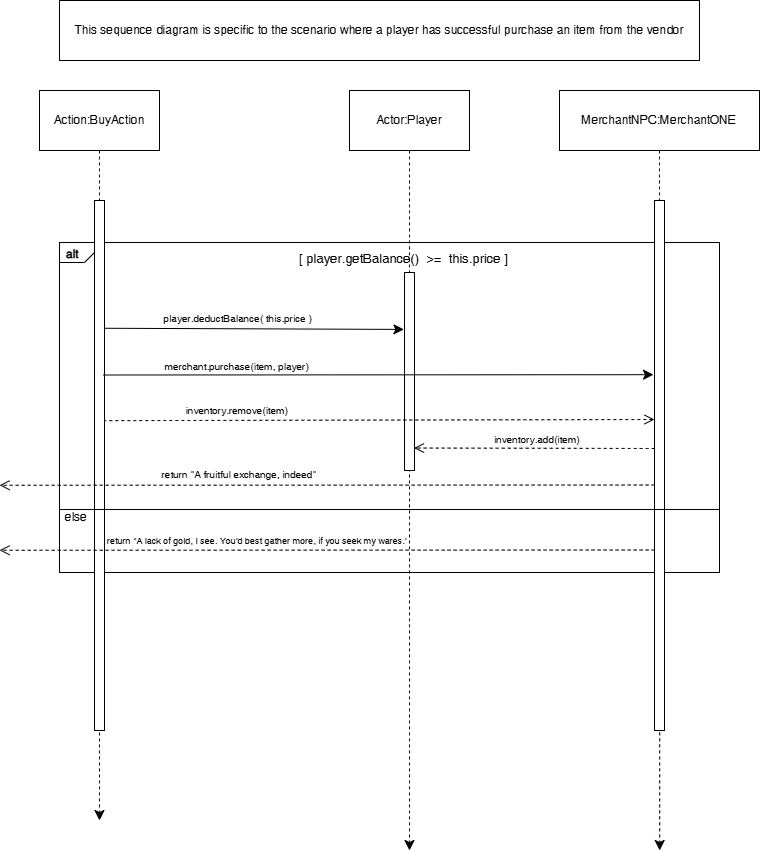

The diagram above was exported from draw.io. Its source (the exported page's mxGraphModel, read from the mxfile embedded in the PNG):
<mxGraphModel dx="2270" dy="1920" grid="1" gridSize="10" guides="1" tooltips="1" connect="1" arrows="1" fold="1" page="1" pageScale="1" pageWidth="850" pageHeight="1100" math="0" shadow="0">
  <root>
    <mxCell id="0" />
    <mxCell id="1" parent="0" />
    <mxCell id="TjXSu_3UeuA1gACcgis0-11" value="" style="html=1;shape=mxgraph.sysml.package;labelX=35;whiteSpace=wrap;align=center;fillColor=none;" vertex="1" parent="1">
      <mxGeometry x="-140" y="152" width="660" height="330" as="geometry" />
    </mxCell>
    <mxCell id="TjXSu_3UeuA1gACcgis0-12" value="alt" style="html=1;align=left;verticalAlign=top;labelPosition=left;verticalLabelPosition=top;labelBackgroundColor=none;spacingLeft=5;spacingTop=-2;fontStyle=1;" connectable="0" vertex="1" parent="TjXSu_3UeuA1gACcgis0-11">
      <mxGeometry as="geometry" />
    </mxCell>
    <mxCell id="TjXSu_3UeuA1gACcgis0-27" value="&lt;p style=&quot;line-height: 80%;&quot;&gt;&lt;font style=&quot;font-size: 13px;&quot;&gt;[ player.getBalance()&amp;nbsp; &amp;gt;=&amp;nbsp; this.price ]&lt;/font&gt;&lt;/p&gt;" style="text;strokeColor=none;fillColor=none;html=1;align=center;verticalAlign=middle;whiteSpace=wrap;rounded=0;fontSize=16;movable=1;resizable=1;rotatable=1;deletable=1;editable=1;locked=0;connectable=1;" vertex="1" parent="TjXSu_3UeuA1gACcgis0-11">
      <mxGeometry x="230.76999999999998" y="-51.81" width="227.23" height="135" as="geometry" />
    </mxCell>
    <mxCell id="TjXSu_3UeuA1gACcgis0-30" value="&lt;font size=&quot;1&quot;&gt;player.deductBalance( this.price )&lt;/font&gt;" style="text;strokeColor=none;fillColor=none;html=1;align=center;verticalAlign=middle;whiteSpace=wrap;rounded=0;fontSize=16;movable=0;resizable=0;rotatable=0;deletable=0;editable=0;locked=1;connectable=0;" vertex="1" parent="TjXSu_3UeuA1gACcgis0-11">
      <mxGeometry x="88.37" y="59.19" width="181.63" height="30" as="geometry" />
    </mxCell>
    <mxCell id="TjXSu_3UeuA1gACcgis0-47" value="&lt;font size=&quot;1&quot;&gt;merchant.purchase(item, player)&lt;/font&gt;" style="text;strokeColor=none;fillColor=none;html=1;align=center;verticalAlign=middle;whiteSpace=wrap;rounded=0;fontSize=16;movable=0;resizable=0;rotatable=0;deletable=0;editable=0;locked=1;connectable=0;" vertex="1" parent="TjXSu_3UeuA1gACcgis0-11">
      <mxGeometry x="87.37" y="107" width="181.63" height="30" as="geometry" />
    </mxCell>
    <mxCell id="TjXSu_3UeuA1gACcgis0-48" value="&lt;font size=&quot;1&quot;&gt;inventory.remove(item)&lt;/font&gt;" style="text;strokeColor=none;fillColor=none;html=1;align=center;verticalAlign=middle;whiteSpace=wrap;rounded=0;fontSize=16;movable=0;resizable=0;rotatable=0;deletable=0;editable=0;locked=1;connectable=0;" vertex="1" parent="TjXSu_3UeuA1gACcgis0-11">
      <mxGeometry x="87.37" y="151" width="181.63" height="30" as="geometry" />
    </mxCell>
    <mxCell id="TjXSu_3UeuA1gACcgis0-51" value="&lt;font style=&quot;font-size: 12px;&quot;&gt;else&lt;/font&gt;" style="text;strokeColor=none;fillColor=none;html=1;align=center;verticalAlign=middle;whiteSpace=wrap;rounded=0;fontSize=16;" vertex="1" parent="TjXSu_3UeuA1gACcgis0-11">
      <mxGeometry x="-3" y="265.9375" width="40" height="13.75" as="geometry" />
    </mxCell>
    <mxCell id="TjXSu_3UeuA1gACcgis0-58" value="&lt;font style=&quot;font-size: 9px;&quot;&gt;return &quot;A lack of gold, I see. You'd best gather more, if you seek my wares.'&lt;/font&gt;" style="text;strokeColor=none;fillColor=none;html=1;align=center;verticalAlign=middle;whiteSpace=wrap;rounded=0;fontSize=16;" vertex="1" parent="TjXSu_3UeuA1gACcgis0-11">
      <mxGeometry x="3" y="288.69" width="390.23" height="15" as="geometry" />
    </mxCell>
    <mxCell id="TjXSu_3UeuA1gACcgis0-1" value="This sequence diagram is specific to the scenario where a player has successful purchase an item from the vendor" style="rounded=0;whiteSpace=wrap;html=1;" vertex="1" parent="1">
      <mxGeometry x="-140" y="-90" width="640" height="60" as="geometry" />
    </mxCell>
    <mxCell id="TjXSu_3UeuA1gACcgis0-15" style="edgeStyle=none;curved=1;rounded=0;orthogonalLoop=1;jettySize=auto;html=1;exitX=0.5;exitY=1;exitDx=0;exitDy=0;fontSize=12;startSize=8;endSize=8;dashed=1;" edge="1" parent="1" source="TjXSu_3UeuA1gACcgis0-6">
      <mxGeometry relative="1" as="geometry">
        <mxPoint x="-100" y="730" as="targetPoint" />
      </mxGeometry>
    </mxCell>
    <mxCell id="TjXSu_3UeuA1gACcgis0-6" value="Action:BuyAction" style="rounded=0;whiteSpace=wrap;html=1;" vertex="1" parent="1">
      <mxGeometry x="-160" width="120" height="60" as="geometry" />
    </mxCell>
    <mxCell id="TjXSu_3UeuA1gACcgis0-22" value="" style="group" vertex="1" connectable="0" parent="1">
      <mxGeometry x="150" width="120" height="760" as="geometry" />
    </mxCell>
    <mxCell id="TjXSu_3UeuA1gACcgis0-21" value="" style="group" vertex="1" connectable="0" parent="TjXSu_3UeuA1gACcgis0-22">
      <mxGeometry width="120" height="760" as="geometry" />
    </mxCell>
    <mxCell id="TjXSu_3UeuA1gACcgis0-3" value="Actor:Player" style="rounded=0;whiteSpace=wrap;html=1;" vertex="1" parent="TjXSu_3UeuA1gACcgis0-21">
      <mxGeometry width="120" height="60" as="geometry" />
    </mxCell>
    <mxCell id="TjXSu_3UeuA1gACcgis0-7" style="edgeStyle=none;curved=1;rounded=0;orthogonalLoop=1;jettySize=auto;html=1;exitX=0.5;exitY=1;exitDx=0;exitDy=0;fontSize=12;startSize=8;endSize=8;dashed=1;" edge="1" parent="TjXSu_3UeuA1gACcgis0-21" source="TjXSu_3UeuA1gACcgis0-3">
      <mxGeometry relative="1" as="geometry">
        <mxPoint x="60" y="760" as="targetPoint" />
      </mxGeometry>
    </mxCell>
    <mxCell id="TjXSu_3UeuA1gACcgis0-18" value="" style="rounded=0;whiteSpace=wrap;html=1;" vertex="1" parent="TjXSu_3UeuA1gACcgis0-21">
      <mxGeometry x="55" y="182" width="10" height="198" as="geometry" />
    </mxCell>
    <mxCell id="TjXSu_3UeuA1gACcgis0-13" value="" style="rounded=0;whiteSpace=wrap;html=1;" vertex="1" parent="1">
      <mxGeometry x="-105" y="110" width="10" height="530" as="geometry" />
    </mxCell>
    <mxCell id="TjXSu_3UeuA1gACcgis0-29" style="edgeStyle=none;curved=1;rounded=0;orthogonalLoop=1;jettySize=auto;html=1;exitX=1.029;exitY=0.092;exitDx=0;exitDy=0;fontSize=12;startSize=8;endSize=8;exitPerimeter=0;entryX=-0.058;entryY=0.164;entryDx=0;entryDy=0;entryPerimeter=0;movable=1;resizable=1;rotatable=1;deletable=1;editable=1;locked=0;connectable=1;" edge="1" parent="1">
      <mxGeometry relative="1" as="geometry">
        <mxPoint x="-94.70999999999981" y="237.76" as="sourcePoint" />
        <mxPoint x="204.42000000000007" y="238.92000000000007" as="targetPoint" />
      </mxGeometry>
    </mxCell>
    <mxCell id="TjXSu_3UeuA1gACcgis0-37" value="" style="group" vertex="1" connectable="0" parent="1">
      <mxGeometry x="360" width="200" height="760" as="geometry" />
    </mxCell>
    <mxCell id="TjXSu_3UeuA1gACcgis0-36" style="edgeStyle=none;curved=1;rounded=0;orthogonalLoop=1;jettySize=auto;html=1;exitX=0.5;exitY=1;exitDx=0;exitDy=0;fontSize=12;startSize=8;endSize=8;dashed=1;" edge="1" parent="TjXSu_3UeuA1gACcgis0-37" source="TjXSu_3UeuA1gACcgis0-19">
      <mxGeometry relative="1" as="geometry">
        <mxPoint x="100.17647058823559" y="760" as="targetPoint" />
      </mxGeometry>
    </mxCell>
    <mxCell id="TjXSu_3UeuA1gACcgis0-19" value="MerchantNPC:MerchantONE" style="rounded=0;whiteSpace=wrap;html=1;" vertex="1" parent="TjXSu_3UeuA1gACcgis0-37">
      <mxGeometry width="200" height="60" as="geometry" />
    </mxCell>
    <mxCell id="TjXSu_3UeuA1gACcgis0-52" style="edgeStyle=none;curved=1;rounded=0;orthogonalLoop=1;jettySize=auto;html=1;exitX=0;exitY=0.75;exitDx=0;exitDy=0;fontSize=12;startSize=8;endSize=8;dashed=1;endArrow=open;endFill=0;" edge="1" parent="TjXSu_3UeuA1gACcgis0-37">
      <mxGeometry relative="1" as="geometry">
        <mxPoint x="-560.0000000000002" y="459.7931034482758" as="targetPoint" />
        <mxPoint x="95" y="459.5" as="sourcePoint" />
      </mxGeometry>
    </mxCell>
    <mxCell id="TjXSu_3UeuA1gACcgis0-32" value="" style="rounded=0;whiteSpace=wrap;html=1;" vertex="1" parent="TjXSu_3UeuA1gACcgis0-37">
      <mxGeometry x="95" y="110" width="10" height="530" as="geometry" />
    </mxCell>
    <mxCell id="TjXSu_3UeuA1gACcgis0-39" style="edgeStyle=none;curved=1;rounded=0;orthogonalLoop=1;jettySize=auto;html=1;exitX=1;exitY=0.25;exitDx=0;exitDy=0;entryX=0;entryY=0.24;entryDx=0;entryDy=0;entryPerimeter=0;fontSize=12;startSize=8;endSize=8;" edge="1" parent="1">
      <mxGeometry relative="1" as="geometry">
        <mxPoint x="-96" y="284.4999999999998" as="sourcePoint" />
        <mxPoint x="454" y="284.20000000000005" as="targetPoint" />
      </mxGeometry>
    </mxCell>
    <mxCell id="TjXSu_3UeuA1gACcgis0-41" style="edgeStyle=none;curved=1;rounded=0;orthogonalLoop=1;jettySize=auto;html=1;exitX=0;exitY=0.5;exitDx=0;exitDy=0;entryX=0.119;entryY=1.008;entryDx=0;entryDy=0;entryPerimeter=0;fontSize=12;startSize=8;endSize=8;dashed=1;movable=1;resizable=1;rotatable=1;deletable=1;editable=1;locked=0;connectable=1;startArrow=open;startFill=0;endArrow=none;endFill=0;" edge="1" parent="1">
      <mxGeometry relative="1" as="geometry">
        <mxPoint x="455" y="329" as="sourcePoint" />
        <mxPoint x="-94.77999999999997" y="330.1600000000001" as="targetPoint" />
      </mxGeometry>
    </mxCell>
    <mxCell id="TjXSu_3UeuA1gACcgis0-42" style="edgeStyle=none;curved=1;rounded=0;orthogonalLoop=1;jettySize=auto;html=1;exitX=0;exitY=0.5;exitDx=0;exitDy=0;entryX=0.933;entryY=1.002;entryDx=0;entryDy=0;entryPerimeter=0;fontSize=12;startSize=8;endSize=8;dashed=1;endArrow=open;endFill=0;" edge="1" parent="1">
      <mxGeometry relative="1" as="geometry">
        <mxPoint x="455" y="358" as="sourcePoint" />
        <mxPoint x="214.5400000000002" y="357.5400000000002" as="targetPoint" />
      </mxGeometry>
    </mxCell>
    <mxCell id="TjXSu_3UeuA1gACcgis0-49" value="&lt;font size=&quot;1&quot;&gt;inventory.add(item)&lt;/font&gt;" style="text;strokeColor=none;fillColor=none;html=1;align=center;verticalAlign=middle;whiteSpace=wrap;rounded=0;fontSize=16;" vertex="1" parent="1">
      <mxGeometry x="247" y="332" width="181.63" height="30" as="geometry" />
    </mxCell>
    <mxCell id="TjXSu_3UeuA1gACcgis0-50" style="edgeStyle=none;curved=1;rounded=0;orthogonalLoop=1;jettySize=auto;html=1;exitX=0;exitY=0.75;exitDx=0;exitDy=0;exitPerimeter=0;entryX=1;entryY=0.75;entryDx=0;entryDy=0;entryPerimeter=0;fontSize=12;startSize=8;endSize=8;endArrow=none;endFill=0;" edge="1" parent="1">
      <mxGeometry relative="1" as="geometry">
        <mxPoint x="-140.00000000000023" y="419" as="sourcePoint" />
        <mxPoint x="520" y="419" as="targetPoint" />
      </mxGeometry>
    </mxCell>
    <mxCell id="TjXSu_3UeuA1gACcgis0-61" style="edgeStyle=none;curved=1;rounded=0;orthogonalLoop=1;jettySize=auto;html=1;exitX=0;exitY=0.75;exitDx=0;exitDy=0;fontSize=12;startSize=8;endSize=8;dashed=1;endArrow=open;endFill=0;" edge="1" parent="1">
      <mxGeometry relative="1" as="geometry">
        <mxPoint x="-200.00000000000023" y="394.7931034482758" as="targetPoint" />
        <mxPoint x="455" y="394.5" as="sourcePoint" />
      </mxGeometry>
    </mxCell>
    <mxCell id="TjXSu_3UeuA1gACcgis0-62" value="&lt;font size=&quot;1&quot;&gt;return &quot;A fruitful exchange, indeed&quot;&lt;/font&gt;" style="text;strokeColor=none;fillColor=none;html=1;align=center;verticalAlign=middle;whiteSpace=wrap;rounded=0;fontSize=16;" vertex="1" parent="1">
      <mxGeometry x="-155" y="374.69" width="390.23" height="15" as="geometry" />
    </mxCell>
  </root>
</mxGraphModel>